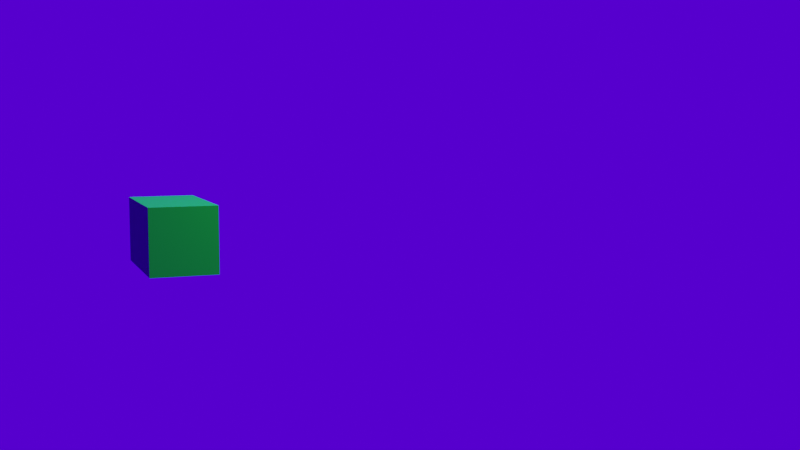 # Source: AnimarCaja.blend  (saved by Blender 3.4.6; exported with 4.5.12 LTS)
import bpy
from mathutils import Matrix  # noqa: F401  (used for matrix-valued properties, if any)

bpy.ops.wm.read_factory_settings(use_empty=True)
scene = bpy.context.scene
scene.name = 'Scene'

# ---- collections
col_collection = bpy.data.collections.new('Collection'); scene.collection.children.link(col_collection)

# ---- materials (node trees are filled in below, after node groups)
mat_material = bpy.data.materials.new('Material')
mat_material.alpha_threshold = 0.0
mat_material.use_transparent_shadow = False
mat_material.roughness = 0.5
mat_material.line_color = (0.0, 0.0, 0.0, 1.0)

# ---- material node trees
mat_material.use_nodes = True; mat_material.node_tree.nodes.clear()
_N = mat_material.node_tree.nodes; _L = mat_material.node_tree.links
n0 = _N.new('ShaderNodeOutputMaterial'); n0.name = 'Material Output'; n0.location = (300, 300)
n1 = _N.new('ShaderNodeBsdfPrincipled'); n1.name = 'Principled BSDF'; n1.location = (10, 300)
n1.distribution = 'GGX'
n1.subsurface_method = 'RANDOM_WALK_SKIN'
n1.inputs[0].default_value = (0.004672, 0.9953, 0.0, 1.0)
n1.inputs[3].default_value = 1.45
n1.inputs[27].default_value = (0.0, 0.0, 0.0, 1.0)
n1.inputs[28].default_value = 1.0
_L.new(n1.outputs[0], n0.inputs[0])
n0.is_active_output = True

# ---- world
world_world = bpy.data.worlds.new('World'); scene.world = world_world
world_world.use_nodes = True; world_world.node_tree.nodes.clear()
_N = world_world.node_tree.nodes; _L = world_world.node_tree.links
n0 = _N.new('ShaderNodeOutputWorld'); n0.name = 'World Output'; n0.location = (300, 300)
n1 = _N.new('ShaderNodeBackground'); n1.name = 'Background'; n1.location = (10, 300)
n1.inputs[0].default_value = (0.07488, 0.0, 1.0, 1.0)
_L.new(n1.outputs[0], n0.inputs[0])
n0.is_active_output = True
world_world.color = (0.05088, 0.05088, 0.05088)
world_world.use_sun_shadow = False
world_world.sun_shadow_jitter_overblur = 0.0

# ---- cameras
cam_camera = bpy.data.cameras.new('Camera')
cam_camera.clip_end = 100.0
cam_camera.ortho_scale = 7.314

# ---- lights
light_light = bpy.data.lights.new('Light', 'POINT')
light_light.transmission_factor = 0.0
light_light.energy = 1000.0
light_light.shadow_soft_size = 0.1
light_light.shadow_maximum_resolution = 0.006
light_light.use_absolute_resolution = True
light_sol = bpy.data.lights.new('Sol', 'SUN')
light_sol.transmission_factor = 0.0
light_sol.energy = 1.0
light_sol.shadow_soft_size = 0.125

# ---- meshes
me_cube = bpy.data.meshes.new('Cube')
me_cube.from_pydata([(1.0, 1.0, 1.0), (1.0, 1.0, -1.0), (1.0, -1.0, 1.0), (1.0, -1.0, -1.0), (-1.0, 1.0, 1.0), (-1.0, 1.0, -1.0), (-1.0, -1.0, 1.0), (-1.0, -1.0, -1.0)], [], [(0, 4, 6, 2), (3, 2, 6, 7), (7, 6, 4, 5), (5, 1, 3, 7), (1, 0, 2, 3), (5, 4, 0, 1)])
_uv = me_cube.uv_layers.new(name='UVMap')
_uv.uv.foreach_set('vector', [0.625, 0.5, 0.875, 0.5, 0.875, 0.75, 0.625, 0.75, 0.375, 0.75, 0.625, 0.75, 0.625, 1.0, 0.375, 1.0, 0.375, 0.0, 0.625, 0.0, 0.625, 0.25, 0.375, 0.25, 0.125, 0.5, 0.375, 0.5, 0.375, 0.75, 0.125, 0.75, 0.375, 0.5, 0.625, 0.5, 0.625, 0.75, 0.375, 0.75, 0.375, 0.25, 0.625, 0.25, 0.625, 0.5, 0.375, 0.5])
me_cube.materials.append(mat_material)
me_cube.use_mirror_vertex_groups = False
me_cube.update()

# ---- curves / text
cu_c_rculo_bezier = bpy.data.curves.new('Círculo Bezier', 'CURVE')
cu_c_rculo_bezier.dimensions = '3D'
_sp = cu_c_rculo_bezier.splines.new('BEZIER'); _sp.bezier_points.add(3)
_sp.bezier_points.foreach_set('co', [-1.0, 0.0, 0.0, 0.0, 1.0, 0.0, 1.0, 0.0, 0.0, 0.0, -1.0, 0.0])
_sp.bezier_points.foreach_set('handle_left', [-1.0, -0.5521, 0.0, -0.5521, 1.0, 0.0, 1.0, 0.5521, 0.0, 0.5521, -1.0, 0.0])
_sp.bezier_points.foreach_set('handle_right', [-1.0, 0.5521, 0.0, 0.5521, 1.0, 0.0, 1.0, -0.5521, 0.0, -0.5521, -1.0, 0.0])
for _p, _l, _r in zip(_sp.bezier_points, ['AUTO', 'AUTO', 'AUTO', 'AUTO'], ['AUTO', 'AUTO', 'AUTO', 'AUTO']): _p.handle_left_type = _l; _p.handle_right_type = _r
_sp.order_u = 0
_sp.order_v = 0
_sp.use_cyclic_u = True
cu_c_rculo_bezier.path_duration = 125
cu_c_rculo_bezier.use_path = True
cu_c_rculo_bezier.eval_time = 119.0
cu_c_rculo_bezier.fill_mode = 'FULL'
cu_curva_nurbs = bpy.data.curves.new('Curva NURBS', 'CURVE')
cu_curva_nurbs.dimensions = '2D'
_sp = cu_curva_nurbs.splines.new('NURBS'); _sp.points.add(8)
_sp.points.foreach_set('co', [-15.86, 4.186, 0.0, 1.0, -14.85, 13.03, 0.0, 1.0, 0.2468, 16.91, 0.0, 1.0, 16.86, 14.38, 0.0, 1.0, 23.15, -1.134, 0.0, 1.0, 13.79, -14.7, 0.0, 1.0, -5.811, -14.92, 0.0, 1.0, -17.62, -11.81, 0.0, 1.0, -16.85, -0.2199, 0.0, 1.0])
_sp.order_u = 5
_sp.order_v = 0
_sp.use_cyclic_u = True
_sp.use_endpoint_u = True
cu_curva_nurbs.path_duration = 250
cu_curva_nurbs.use_path = True
cu_curva_nurbs.eval_time = 119.0

# ---- objects
ob_cube = bpy.data.objects.new('Cube', me_cube)
ob_light = bpy.data.objects.new('Light', light_light)
ob_camera = bpy.data.objects.new('Camera', cam_camera)
ob_c_rculo_bezier = bpy.data.objects.new('Círculo Bezier', cu_c_rculo_bezier)
ob_curva_nurbs = bpy.data.objects.new('Curva NURBS', cu_curva_nurbs)
ob_vac_o = bpy.data.objects.new('Vacío', None)
ob_sol = bpy.data.objects.new('Sol', light_sol)

# ---- transforms, parenting, visibility, modifiers, constraints
ob_cube.location = (0.0, 0.0, 0.0)
ob_cube.scale = (2.009, 1.0, 1.0)
ob_cube.lock_rotations_4d = False
ob_cube.empty_display_type = 'ARROWS'
ob_cube.lineart.crease_threshold = 0.0
_c = ob_cube.constraints.new('FOLLOW_PATH'); _c.name = 'Seguir trayectoria'
_c.target = ob_c_rculo_bezier
_c.forward_axis = 'FORWARD_X'
_c.use_curve_follow = True
ob_light.location = (4.076, 1.005, 5.904)
ob_light.rotation_euler = (0.6503, 0.05522, 1.866)
ob_light.lock_rotations_4d = False
ob_light.empty_display_type = 'ARROWS'
ob_light.color = (0.0, 0.0, 0.0, 0.0)
ob_light.lineart.crease_threshold = 0.0
ob_camera.location = (0.0, 0.0, 0.0)
ob_camera.lock_rotations_4d = False
ob_camera.empty_display_type = 'ARROWS'
ob_camera.color = (0.0, 0.0, 0.0, 0.0)
ob_camera.display_type = 'WIRE'
ob_camera.lineart.crease_threshold = 0.0
_c = ob_camera.constraints.new('FOLLOW_PATH'); _c.name = 'Seguir trayectoria'
_c.active = False
_c.target = ob_curva_nurbs
_c.forward_axis = 'TRACK_NEGATIVE_Z'
_c.up_axis = 'UP_Y'
_c.use_curve_follow = True
_c = ob_camera.constraints.new('TRACK_TO'); _c.name = 'Apuntar'
_c.target = ob_vac_o
ob_c_rculo_bezier.location = (0.0, 0.0, 0.0)
ob_c_rculo_bezier.scale = (7.348, 7.348, 7.348)
ob_curva_nurbs.location = (0.0, 0.0, 3.789)
ob_curva_nurbs.scale = (1.805, 1.805, 1.805)
ob_vac_o.location = (0.0, 0.0, 0.0)
ob_sol.location = (0.0, 0.0, 12.75)
ob_sol.rotation_euler = (-0.3007, 0.1082, -0.01641)

# ---- collection membership
col_collection.objects.link(ob_cube)
col_collection.objects.link(ob_light)
col_collection.objects.link(ob_camera)
col_collection.objects.link(ob_c_rculo_bezier)
col_collection.objects.link(ob_curva_nurbs)
col_collection.objects.link(ob_vac_o)
col_collection.objects.link(ob_sol)

# ---- scene / render settings (as saved in the file)
scene.camera = ob_camera
scene.frame_start = 1; scene.frame_end = 250; scene.frame_set(120)
scene.render.engine = 'BLENDER_EEVEE_NEXT'
scene.cycles.sampling_pattern = 'TABULATED_SOBOL'
scene.cycles.use_light_tree = False
scene.view_settings.view_transform = 'Filmic'
bpy.context.view_layer.update()
